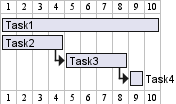

The diagram above was rendered by PlantUML. Its source (embedded in the PNG):
@startgantt
hide ressources names
hide ressources footbox
[Task1] on {Alice} lasts 10 days
[Task2] on {Bob:50%} lasts 2 days
then [Task3] on {Alice:25%} lasts 1 days
then [Task4] on {Alice:25%} {Bob} lasts 1 days
@endgantt